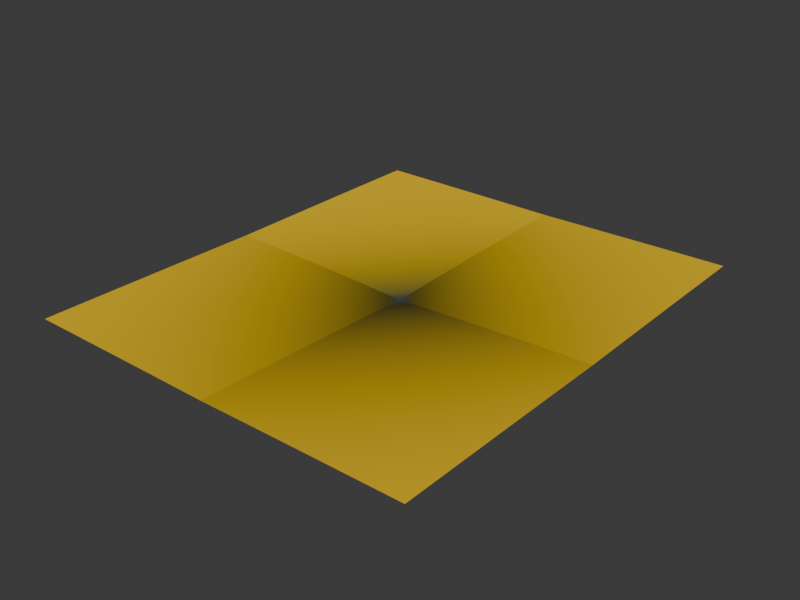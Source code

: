 # Source: EMS_Plane.blend  (saved by Blender 4.4.30; exported with 4.5.12 LTS)
import bpy
from mathutils import Matrix  # noqa: F401  (used for matrix-valued properties, if any)

bpy.ops.wm.read_factory_settings(use_empty=True)
scene = bpy.context.scene
scene.name = 'Scene'

# ---- images (referenced by path relative to the original .blend; pixels are not part of the script)
import os
ASSET_DIR = os.environ.get("B2B_ASSET_DIR", "")  # directory of the original .blend (textures are referenced by path, not embedded)
HERE = os.path.dirname(os.path.abspath(__file__))  # packed textures are extracted next to this script under _unpacked/

def load_image(name, relpath, width, height, colorspace="sRGB"):
    """Load a texture the original file referenced (path relative to the .blend, or extracted next to this script)."""
    p = next((c for c in (os.path.join(HERE, relpath), os.path.join(ASSET_DIR, relpath)) if relpath and os.path.exists(c)), "")
    if p:
        img = bpy.data.images.load(p, check_existing=True)
        img.name = name
    else:  # same state as the original file: an image datablock whose file is absent (Cycles renders it pink)
        img = bpy.data.images.new(name, width, height)
        img.source = "FILE"
        img.filepath = "//" + (relpath or name)
    img.colorspace_settings.name = colorspace
    return img
img_e_field_top_over_1_png_001 = load_image('e_field_top_over_1.png.001', 'e_field_top_over_1.png', 1024, 1024, 'sRGB')
img_e_field_top_over_1_png = load_image('e_field_top_over_1.png', 'e_field_top_over_1.png', 1024, 1024, 'sRGB')

# ---- materials (node trees are filled in below, after node groups)
mat_ems_plane = bpy.data.materials.new('EMS_plane')
mat_ems_plane.displacement_method = 'BOTH'
mat_ems_plane.use_transparent_shadow = False
mat_ems_plane.max_vertex_displacement = 0.2
mat_ems_plane.preview_render_type = 'FLAT'

# ---- material node trees
mat_ems_plane.use_nodes = True; mat_ems_plane.node_tree.nodes.clear()
_N = mat_ems_plane.node_tree.nodes; _L = mat_ems_plane.node_tree.links
n0 = _N.new('ShaderNodeTexImage'); n0.name = 'Image Texture'; n0.location = (-677, 596)
n0.image = img_e_field_top_over_1_png_001
n0.extension = 'CLIP'
n1 = _N.new('ShaderNodeTexImage'); n1.name = 'Image Texture.001'; n1.location = (-681, 1037)
n1.image = img_e_field_top_over_1_png
n2 = _N.new('ShaderNodeBsdfPrincipled'); n2.name = 'Principled BSDF'; n2.location = (1146, 872)
n2.inputs[1].default_value = 0.3
n2.inputs[28].default_value = 0.3
n3 = _N.new('ShaderNodeOutputMaterial'); n3.name = 'Material Output'; n3.location = (1716, 256)
n4 = _N.new('ShaderNodeDisplacement'); n4.name = 'Displacement'; n4.location = (570, 184)
n4.inputs[1].default_value = 0.0
n4.inputs[2].default_value = 0.1
n5 = _N.new('ShaderNodeFloatCurve'); n5.name = 'Float Curve'; n5.location = (566, 615)
_c = n5.mapping.curves[0]
while len(_c.points) > 2: _c.points.remove(_c.points[-1])
_c.points[0].location = (0.0, 0.0); _c.points[0].handle_type = 'AUTO'
_c.points[1].location = (0.02545, 1.0); _c.points[1].handle_type = 'AUTO'
n5.mapping.update()
n6 = _N.new('ShaderNodeMath'); n6.name = 'Math.001'; n6.location = (-142, 830)
n6.operation = 'SUBTRACT'
n7 = _N.new('ShaderNodeMath'); n7.name = 'Math.002'; n7.location = (207, 350)
n7.operation = 'ABSOLUTE'
n8 = _N.new('ShaderNodeValToRGB'); n8.name = 'Color Ramp.002'; n8.location = (657, 1140)
while len(n8.color_ramp.elements) > 1: n8.color_ramp.elements.remove(n8.color_ramp.elements[-1])
n8.color_ramp.elements[0].position = 0.05; n8.color_ramp.elements[0].color = (0.0, 1.0, 0.7305, 1.0)
_e = n8.color_ramp.elements.new(0.33); _e.color = (0.0, 0.005182, 1.0, 1.0)
_e = n8.color_ramp.elements.new(0.495); _e.color = (0.0, 0.001517, 0.2086, 0.5)
_e = n8.color_ramp.elements.new(0.5); _e.color = (0.0, 0.0, 0.0, 0.0)
_e = n8.color_ramp.elements.new(0.505); _e.color = (0.05109, 0.05252, 0.0004798, 0.5)
_e = n8.color_ramp.elements.new(0.67); _e.color = (1.0, 0.6256, 0.0, 1.0)
_e = n8.color_ramp.elements.new(0.95); _e.color = (1.0, 0.0, 0.003613, 1.0)
n9 = _N.new('ShaderNodeMixShader'); n9.name = 'Mix Shader'; n9.location = (1482, 475)
n9.inputs[0].default_value = 0.1
n10 = _N.new('ShaderNodeBsdfTransparent'); n10.name = 'Transparent BSDF'; n10.location = (1251, 343)
n11 = _N.new('ShaderNodeMath'); n11.name = 'Math.007'; n11.location = (214, 1062)
n11.operation = 'MULTIPLY_ADD'
_L.new(n9.outputs[0], n3.inputs[0])
_L.new(n4.outputs[0], n3.inputs[2])
_L.new(n7.outputs[0], n5.inputs[1])
_L.new(n5.outputs[0], n2.inputs[4])
_L.new(n8.outputs[0], n2.inputs[27])
_L.new(n8.outputs[0], n2.inputs[0])
_L.new(n6.outputs[0], n7.inputs[0])
_L.new(n7.outputs[0], n4.inputs[0])
_L.new(n6.outputs[0], n11.inputs[0])
_L.new(n11.outputs[0], n8.inputs[0])
_L.new(n10.outputs[0], n9.inputs[2])
_L.new(n2.outputs[0], n9.inputs[1])
_L.new(n1.outputs[0], n6.inputs[0])
_L.new(n0.outputs[0], n6.inputs[1])
n3.is_active_output = True

# ---- world
world_world = bpy.data.worlds.new('World'); scene.world = world_world
world_world.use_nodes = True; world_world.node_tree.nodes.clear()
_N = world_world.node_tree.nodes; _L = world_world.node_tree.links
n0 = _N.new('ShaderNodeOutputWorld'); n0.name = 'World Output'; n0.location = (300, 300)
n1 = _N.new('ShaderNodeBackground'); n1.name = 'Background'; n1.location = (10, 300)
n1.inputs[0].default_value = (0.05088, 0.05088, 0.05088, 1.0)
_L.new(n1.outputs[0], n0.inputs[0])
n0.is_active_output = True
world_world.color = (0.05088, 0.05088, 0.05088)
world_world.use_sun_shadow = False
world_world.sun_shadow_jitter_overblur = 0.0

# ---- meshes
me_plane = bpy.data.meshes.new('Plane')
me_plane.from_pydata([(-1.0, -1.0, 1.024e-08), (1.0, -1.0, 1.024e-08), (-1.0, 1.0, 1.024e-08), (1.0, 1.0, 1.024e-08), (-1.0, 1.192e-07, 1.024e-08), (-1.431e-06, -1.0, 1.024e-08), (1.0, 0.0, 1.024e-08), (-1.431e-06, 1.0, 1.024e-08), (-1.431e-06, 0.0, 1.024e-08), (-1.0, -0.1, 1.024e-08), (-1.0, -0.2, 1.024e-08), (-1.0, -0.3, 1.024e-08), (-1.0, -0.4, 1.024e-08), (-1.0, -0.5, 1.024e-08), (-1.0, -0.6, 1.024e-08), (-1.0, -0.7, 1.024e-08), (-1.0, -0.8, 1.024e-08), (-1.0, -0.9, 1.024e-08), (0.1, -1.0, 1.024e-08), (0.2, -1.0, 1.024e-08), (0.3, -1.0, 1.024e-08), (0.4, -1.0, 1.024e-08), (0.5, -1.0, 1.024e-08), (0.6, -1.0, 1.024e-08), (0.7, -1.0, 1.024e-08), (0.8, -1.0, 1.024e-08), (0.9, -1.0, 1.024e-08), (1.0, 0.1, 1.024e-08), (1.0, 0.2, 1.024e-08), (1.0, 0.3, 1.024e-08), (1.0, 0.4, 1.024e-08), (1.0, 0.5, 1.024e-08), (1.0, 0.6, 1.024e-08), (1.0, 0.7, 1.024e-08), (1.0, 0.8, 1.024e-08), (1.0, 0.9, 1.024e-08), (-0.1, 1.0, 1.024e-08), (-0.2, 1.0, 1.024e-08), (-0.3, 1.0, 1.024e-08), (-0.4, 1.0, 1.024e-08), (-0.5, 1.0, 1.024e-08), (-0.6, 1.0, 1.024e-08), (-0.7, 1.0, 1.024e-08), (-0.8, 1.0, 1.024e-08), (-0.9, 1.0, 1.024e-08), (-1.0, 0.9, 1.024e-08), (-1.0, 0.8, 1.024e-08), (-1.0, 0.7, 1.024e-08), (-1.0, 0.6, 1.024e-08), (-1.0, 0.5, 1.024e-08), (-1.0, 0.4, 1.024e-08), (-1.0, 0.3, 1.024e-08), (-1.0, 0.2, 1.024e-08), (-1.0, 0.1, 1.024e-08), (-0.9, -1.0, 1.024e-08), (-0.8, -1.0, 1.024e-08), (-0.7, -1.0, 1.024e-08), (-0.6, -1.0, 1.024e-08), (-0.5, -1.0, 1.024e-08), (-0.4, -1.0, 1.024e-08), (-0.3, -1.0, 1.024e-08), (-0.2, -1.0, 1.024e-08), (-0.1, -1.0, 1.024e-08), (1.0, -0.9, 1.024e-08), (1.0, -0.8, 1.024e-08), (1.0, -0.7, 1.024e-08), (1.0, -0.6, 1.024e-08), (1.0, -0.5, 1.024e-08), (1.0, -0.4, 1.024e-08), (1.0, -0.3, 1.024e-08), (1.0, -0.2, 1.024e-08), (1.0, -0.1, 1.024e-08), (0.9, 1.0, 1.024e-08), (0.8, 1.0, 1.024e-08), (0.7, 1.0, 1.024e-08), (0.6, 1.0, 1.024e-08), (0.5, 1.0, 1.024e-08), (0.4, 1.0, 1.024e-08), (0.3, 1.0, 1.024e-08), (0.2, 1.0, 1.024e-08), (0.1, 1.0, 1.024e-08), (-1.431e-06, 0.1, 1.024e-08), (-1.431e-06, 0.2, 1.024e-08), (-1.431e-06, 0.3, 1.024e-08), (-1.431e-06, 0.4, 1.024e-08), (-1.431e-06, 0.5, 1.024e-08), (-1.431e-06, 0.6, 1.024e-08), (-1.431e-06, 0.7, 1.024e-08), (-1.431e-06, 0.8, 1.024e-08), (-1.431e-06, 0.9, 1.024e-08), (-1.431e-06, -0.9, 1.024e-08), (-1.431e-06, -0.8, 1.024e-08), (-1.431e-06, -0.7, 1.024e-08), (-1.431e-06, -0.6, 1.024e-08), (-1.431e-06, -0.5, 1.024e-08), (-1.431e-06, -0.4, 1.024e-08), (-1.431e-06, -0.3, 1.024e-08), (-1.431e-06, -0.2, 1.024e-08), (-1.431e-06, -0.1, 1.024e-08), (-0.1, 0.0, 1.024e-08), (-0.2, 0.0, 1.024e-08), (-0.3, 0.0, 1.024e-08), (-0.4, 0.0, 1.024e-08), (-0.5, 0.0, 1.024e-08), (-0.6, 0.0, 1.024e-08), (-0.7, 0.0, 1.024e-08), (-0.8, 0.0, 1.024e-08), (-0.9, 1.192e-07, 1.024e-08), (0.9, 0.0, 1.024e-08), (0.8, 0.0, 1.024e-08), (0.7, 0.0, 1.024e-08), (0.6, 0.0, 1.024e-08), (0.5, 0.0, 1.024e-08), (0.4, 0.0, 1.024e-08), (0.3, 0.0, 1.024e-08), (0.2, 0.0, 1.024e-08), (0.1, 0.0, 1.024e-08), (0.1, -0.9, 1.024e-08), (0.1, -0.8, 1.024e-08), (0.1, -0.7, 1.024e-08), (0.1, -0.6, 1.024e-08), (0.1, -0.5, 1.024e-08), (0.1, -0.4, 1.024e-08), (0.1, -0.3, 1.024e-08), (0.1, -0.2, 1.024e-08), (0.1, -0.1, 1.024e-08), (0.2, -0.9, 1.024e-08), (0.2, -0.8, 1.024e-08), (0.2, -0.7, 1.024e-08), (0.2, -0.6, 1.024e-08), (0.2, -0.5, 1.024e-08), (0.2, -0.4, 1.024e-08), (0.2, -0.3, 1.024e-08), (0.2, -0.2, 1.024e-08), (0.2, -0.1, 1.024e-08), (0.3, -0.9, 1.024e-08), (0.3, -0.8, 1.024e-08), (0.3, -0.7, 1.024e-08), (0.3, -0.6, 1.024e-08), (0.3, -0.5, 1.024e-08), (0.3, -0.4, 1.024e-08), (0.3, -0.3, 1.024e-08), (0.3, -0.2, 1.024e-08), (0.3, -0.1, 1.024e-08), (0.4, -0.9, 1.024e-08), (0.4, -0.8, 1.024e-08), (0.4, -0.7, 1.024e-08), (0.4, -0.6, 1.024e-08), (0.4, -0.5, 1.024e-08), (0.4, -0.4, 1.024e-08), (0.4, -0.3, 1.024e-08), (0.4, -0.2, 1.024e-08), (0.4, -0.1, 1.024e-08), (0.5, -0.9, 1.024e-08), (0.5, -0.8, 1.024e-08), (0.5, -0.7, 1.024e-08), (0.5, -0.6, 1.024e-08), (0.5, -0.5, 1.024e-08), (0.5, -0.4, 1.024e-08), (0.5, -0.3, 1.024e-08), (0.5, -0.2, 1.024e-08), (0.5, -0.1, 1.024e-08), (0.6, -0.9, 1.024e-08), (0.6, -0.8, 1.024e-08), (0.6, -0.7, 1.024e-08), (0.6, -0.6, 1.024e-08), (0.6, -0.5, 1.024e-08), (0.6, -0.4, 1.024e-08), (0.6, -0.3, 1.024e-08), (0.6, -0.2, 1.024e-08), (0.6, -0.1, 1.024e-08), (0.7, -0.9, 1.024e-08), (0.7, -0.8, 1.024e-08), (0.7, -0.7, 1.024e-08), (0.7, -0.6, 1.024e-08), (0.7, -0.5, 1.024e-08), (0.7, -0.4, 1.024e-08), (0.7, -0.3, 1.024e-08), (0.7, -0.2, 1.024e-08), (0.7, -0.1, 1.024e-08), (0.8, -0.9, 1.024e-08), (0.8, -0.8, 1.024e-08), (0.8, -0.7, 1.024e-08), (0.8, -0.6, 1.024e-08), (0.8, -0.5, 1.024e-08), (0.8, -0.4, 1.024e-08), (0.8, -0.3, 1.024e-08), (0.8, -0.2, 1.024e-08), (0.8, -0.1, 1.024e-08), (0.9, -0.9, 1.024e-08), (0.9, -0.8, 1.024e-08), (0.9, -0.7, 1.024e-08), (0.9, -0.6, 1.024e-08), (0.9, -0.5, 1.024e-08), (0.9, -0.4, 1.024e-08), (0.9, -0.3, 1.024e-08), (0.9, -0.2, 1.024e-08), (0.9, -0.1, 1.024e-08), (-0.9, -0.9, 1.024e-08), (-0.9, -0.8, 1.024e-08), (-0.9, -0.7, 1.024e-08), (-0.9, -0.6, 1.024e-08), (-0.9, -0.5, 1.024e-08), (-0.9, -0.4, 1.024e-08), (-0.9, -0.3, 1.024e-08), (-0.9, -0.2, 1.024e-08), (-0.9, -0.1, 1.024e-08), (-0.8, -0.9, 1.024e-08), (-0.8, -0.8, 1.024e-08), (-0.8, -0.7, 1.024e-08), (-0.8, -0.6, 1.024e-08), (-0.8, -0.5, 1.024e-08), (-0.8, -0.4, 1.024e-08), (-0.8, -0.3, 1.024e-08), (-0.8, -0.2, 1.024e-08), (-0.8, -0.1, 1.024e-08), (-0.7, -0.9, 1.024e-08), (-0.7, -0.8, 1.024e-08), (-0.7, -0.7, 1.024e-08), (-0.7, -0.6, 1.024e-08), (-0.7, -0.5, 1.024e-08), (-0.7, -0.4, 1.024e-08), (-0.7, -0.3, 1.024e-08), (-0.7, -0.2, 1.024e-08), (-0.7, -0.1, 1.024e-08), (-0.6, -0.9, 1.024e-08), (-0.6, -0.8, 1.024e-08), (-0.6, -0.7, 1.024e-08), (-0.6, -0.6, 1.024e-08), (-0.6, -0.5, 1.024e-08), (-0.6, -0.4, 1.024e-08), (-0.6, -0.3, 1.024e-08), (-0.6, -0.2, 1.024e-08), (-0.6, -0.1, 1.024e-08), (-0.5, -0.9, 1.024e-08), (-0.5, -0.8, 1.024e-08), (-0.5, -0.7, 1.024e-08), (-0.5, -0.6, 1.024e-08), (-0.5, -0.5, 1.024e-08), (-0.5, -0.4, 1.024e-08), (-0.5, -0.3, 1.024e-08), (-0.5, -0.2, 1.024e-08), (-0.5, -0.1, 1.024e-08), (-0.4, -0.9, 1.024e-08), (-0.4, -0.8, 1.024e-08), (-0.4, -0.7, 1.024e-08), (-0.4, -0.6, 1.024e-08), (-0.4, -0.5, 1.024e-08), (-0.4, -0.4, 1.024e-08), (-0.4, -0.3, 1.024e-08), (-0.4, -0.2, 1.024e-08), (-0.4, -0.1, 1.024e-08), (-0.3, -0.9, 1.024e-08), (-0.3, -0.8, 1.024e-08), (-0.3, -0.7, 1.024e-08), (-0.3, -0.6, 1.024e-08), (-0.3, -0.5, 1.024e-08), (-0.3, -0.4, 1.024e-08), (-0.3, -0.3, 1.024e-08), (-0.3, -0.2, 1.024e-08), (-0.3, -0.1, 1.024e-08), (-0.2, -0.9, 1.024e-08), (-0.2, -0.8, 1.024e-08), (-0.2, -0.7, 1.024e-08), (-0.2, -0.6, 1.024e-08), (-0.2, -0.5, 1.024e-08), (-0.2, -0.4, 1.024e-08), (-0.2, -0.3, 1.024e-08), (-0.2, -0.2, 1.024e-08), (-0.2, -0.1, 1.024e-08), (-0.1, -0.9, 1.024e-08), (-0.1, -0.8, 1.024e-08), (-0.1, -0.7, 1.024e-08), (-0.1, -0.6, 1.024e-08), (-0.1, -0.5, 1.024e-08), (-0.1, -0.4, 1.024e-08), (-0.1, -0.3, 1.024e-08), (-0.1, -0.2, 1.024e-08), (-0.1, -0.1, 1.024e-08), (-0.9, 0.1, 1.024e-08), (-0.9, 0.2, 1.024e-08), (-0.9, 0.3, 1.024e-08), (-0.9, 0.4, 1.024e-08), (-0.9, 0.5, 1.024e-08), (-0.9, 0.6, 1.024e-08), (-0.9, 0.7, 1.024e-08), (-0.9, 0.8, 1.024e-08), (-0.9, 0.9, 1.024e-08), (-0.8, 0.1, 1.024e-08), (-0.8, 0.2, 1.024e-08), (-0.8, 0.3, 1.024e-08), (-0.8, 0.4, 1.024e-08), (-0.8, 0.5, 1.024e-08), (-0.8, 0.6, 1.024e-08), (-0.8, 0.7, 1.024e-08), (-0.8, 0.8, 1.024e-08), (-0.8, 0.9, 1.024e-08), (-0.7, 0.1, 1.024e-08), (-0.7, 0.2, 1.024e-08), (-0.7, 0.3, 1.024e-08), (-0.7, 0.4, 1.024e-08), (-0.7, 0.5, 1.024e-08), (-0.7, 0.6, 1.024e-08), (-0.7, 0.7, 1.024e-08), (-0.7, 0.8, 1.024e-08), (-0.7, 0.9, 1.024e-08), (-0.6, 0.1, 1.024e-08), (-0.6, 0.2, 1.024e-08), (-0.6, 0.3, 1.024e-08), (-0.6, 0.4, 1.024e-08), (-0.6, 0.5, 1.024e-08), (-0.6, 0.6, 1.024e-08), (-0.6, 0.7, 1.024e-08), (-0.6, 0.8, 1.024e-08), (-0.6, 0.9, 1.024e-08), (-0.5, 0.1, 1.024e-08), (-0.5, 0.2, 1.024e-08), (-0.5, 0.3, 1.024e-08), (-0.5, 0.4, 1.024e-08), (-0.5, 0.5, 1.024e-08), (-0.5, 0.6, 1.024e-08), (-0.5, 0.7, 1.024e-08), (-0.5, 0.8, 1.024e-08), (-0.5, 0.9, 1.024e-08), (-0.4, 0.1, 1.024e-08), (-0.4, 0.2, 1.024e-08), (-0.4, 0.3, 1.024e-08), (-0.4, 0.4, 1.024e-08), (-0.4, 0.5, 1.024e-08), (-0.4, 0.6, 1.024e-08), (-0.4, 0.7, 1.024e-08), (-0.4, 0.8, 1.024e-08), (-0.4, 0.9, 1.024e-08), (-0.3, 0.1, 1.024e-08), (-0.3, 0.2, 1.024e-08), (-0.3, 0.3, 1.024e-08), (-0.3, 0.4, 1.024e-08), (-0.3, 0.5, 1.024e-08), (-0.3, 0.6, 1.024e-08), (-0.3, 0.7, 1.024e-08), (-0.3, 0.8, 1.024e-08), (-0.3, 0.9, 1.024e-08), (-0.2, 0.1, 1.024e-08), (-0.2, 0.2, 1.024e-08), (-0.2, 0.3, 1.024e-08), (-0.2, 0.4, 1.024e-08), (-0.2, 0.5, 1.024e-08), (-0.2, 0.6, 1.024e-08), (-0.2, 0.7, 1.024e-08), (-0.2, 0.8, 1.024e-08), (-0.2, 0.9, 1.024e-08), (-0.1, 0.1, 1.024e-08), (-0.1, 0.2, 1.024e-08), (-0.1, 0.3, 1.024e-08), (-0.1, 0.4, 1.024e-08), (-0.1, 0.5, 1.024e-08), (-0.1, 0.6, 1.024e-08), (-0.1, 0.7, 1.024e-08), (-0.1, 0.8, 1.024e-08), (-0.1, 0.9, 1.024e-08), (0.1, 0.1, 1.024e-08), (0.1, 0.2, 1.024e-08), (0.1, 0.3, 1.024e-08), (0.1, 0.4, 1.024e-08), (0.1, 0.5, 1.024e-08), (0.1, 0.6, 1.024e-08), (0.1, 0.7, 1.024e-08), (0.1, 0.8, 1.024e-08), (0.1, 0.9, 1.024e-08), (0.2, 0.1, 1.024e-08), (0.2, 0.2, 1.024e-08), (0.2, 0.3, 1.024e-08), (0.2, 0.4, 1.024e-08), (0.2, 0.5, 1.024e-08), (0.2, 0.6, 1.024e-08), (0.2, 0.7, 1.024e-08), (0.2, 0.8, 1.024e-08), (0.2, 0.9, 1.024e-08), (0.3, 0.1, 1.024e-08), (0.3, 0.2, 1.024e-08), (0.3, 0.3, 1.024e-08), (0.3, 0.4, 1.024e-08), (0.3, 0.5, 1.024e-08), (0.3, 0.6, 1.024e-08), (0.3, 0.7, 1.024e-08), (0.3, 0.8, 1.024e-08), (0.3, 0.9, 1.024e-08), (0.4, 0.1, 1.024e-08), (0.4, 0.2, 1.024e-08), (0.4, 0.3, 1.024e-08), (0.4, 0.4, 1.024e-08), (0.4, 0.5, 1.024e-08), (0.4, 0.6, 1.024e-08), (0.4, 0.7, 1.024e-08), (0.4, 0.8, 1.024e-08), (0.4, 0.9, 1.024e-08), (0.5, 0.1, 1.024e-08), (0.5, 0.2, 1.024e-08), (0.5, 0.3, 1.024e-08), (0.5, 0.4, 1.024e-08), (0.5, 0.5, 1.024e-08), (0.5, 0.6, 1.024e-08), (0.5, 0.7, 1.024e-08), (0.5, 0.8, 1.024e-08), (0.5, 0.9, 1.024e-08), (0.6, 0.1, 1.024e-08), (0.6, 0.2, 1.024e-08), (0.6, 0.3, 1.024e-08), (0.6, 0.4, 1.024e-08), (0.6, 0.5, 1.024e-08), (0.6, 0.6, 1.024e-08), (0.6, 0.7, 1.024e-08), (0.6, 0.8, 1.024e-08), (0.6, 0.9, 1.024e-08), (0.7, 0.1, 1.024e-08), (0.7, 0.2, 1.024e-08), (0.7, 0.3, 1.024e-08), (0.7, 0.4, 1.024e-08), (0.7, 0.5, 1.024e-08), (0.7, 0.6, 1.024e-08), (0.7, 0.7, 1.024e-08), (0.7, 0.8, 1.024e-08), (0.7, 0.9, 1.024e-08), (0.8, 0.1, 1.024e-08), (0.8, 0.2, 1.024e-08), (0.8, 0.3, 1.024e-08), (0.8, 0.4, 1.024e-08), (0.8, 0.5, 1.024e-08), (0.8, 0.6, 1.024e-08), (0.8, 0.7, 1.024e-08), (0.8, 0.8, 1.024e-08), (0.8, 0.9, 1.024e-08), (0.9, 0.1, 1.024e-08), (0.9, 0.2, 1.024e-08), (0.9, 0.3, 1.024e-08), (0.9, 0.4, 1.024e-08), (0.9, 0.5, 1.024e-08), (0.9, 0.6, 1.024e-08), (0.9, 0.7, 1.024e-08), (0.9, 0.8, 1.024e-08), (0.9, 0.9, 1.024e-08)], [], [(440, 35, 3, 72), (359, 89, 7, 36), (278, 98, 8, 99), (197, 71, 6, 108), (98, 125, 116, 8), (125, 134, 115, 116), (134, 143, 114, 115), (143, 152, 113, 114), (152, 161, 112, 113), (161, 170, 111, 112), (170, 179, 110, 111), (179, 188, 109, 110), (188, 197, 108, 109), (5, 18, 117, 90), (90, 117, 118, 91), (91, 118, 119, 92), (92, 119, 120, 93), (93, 120, 121, 94), (94, 121, 122, 95), (95, 122, 123, 96), (96, 123, 124, 97), (97, 124, 125, 98), (18, 19, 126, 117), (117, 126, 127, 118), (118, 127, 128, 119), (119, 128, 129, 120), (120, 129, 130, 121), (121, 130, 131, 122), (122, 131, 132, 123), (123, 132, 133, 124), (124, 133, 134, 125), (19, 20, 135, 126), (126, 135, 136, 127), (127, 136, 137, 128), (128, 137, 138, 129), (129, 138, 139, 130), (130, 139, 140, 131), (131, 140, 141, 132), (132, 141, 142, 133), (133, 142, 143, 134), (20, 21, 144, 135), (135, 144, 145, 136), (136, 145, 146, 137), (137, 146, 147, 138), (138, 147, 148, 139), (139, 148, 149, 140), (140, 149, 150, 141), (141, 150, 151, 142), (142, 151, 152, 143), (21, 22, 153, 144), (144, 153, 154, 145), (145, 154, 155, 146), (146, 155, 156, 147), (147, 156, 157, 148), (148, 157, 158, 149), (149, 158, 159, 150), (150, 159, 160, 151), (151, 160, 161, 152), (22, 23, 162, 153), (153, 162, 163, 154), (154, 163, 164, 155), (155, 164, 165, 156), (156, 165, 166, 157), (157, 166, 167, 158), (158, 167, 168, 159), (159, 168, 169, 160), (160, 169, 170, 161), (23, 24, 171, 162), (162, 171, 172, 163), (163, 172, 173, 164), (164, 173, 174, 165), (165, 174, 175, 166), (166, 175, 176, 167), (167, 176, 177, 168), (168, 177, 178, 169), (169, 178, 179, 170), (24, 25, 180, 171), (171, 180, 181, 172), (172, 181, 182, 173), (173, 182, 183, 174), (174, 183, 184, 175), (175, 184, 185, 176), (176, 185, 186, 177), (177, 186, 187, 178), (178, 187, 188, 179), (25, 26, 189, 180), (180, 189, 190, 181), (181, 190, 191, 182), (182, 191, 192, 183), (183, 192, 193, 184), (184, 193, 194, 185), (185, 194, 195, 186), (186, 195, 196, 187), (187, 196, 197, 188), (26, 1, 63, 189), (189, 63, 64, 190), (190, 64, 65, 191), (191, 65, 66, 192), (192, 66, 67, 193), (193, 67, 68, 194), (194, 68, 69, 195), (195, 69, 70, 196), (196, 70, 71, 197), (9, 206, 107, 4), (206, 215, 106, 107), (215, 224, 105, 106), (224, 233, 104, 105), (233, 242, 103, 104), (242, 251, 102, 103), (251, 260, 101, 102), (260, 269, 100, 101), (269, 278, 99, 100), (0, 54, 198, 17), (17, 198, 199, 16), (16, 199, 200, 15), (15, 200, 201, 14), (14, 201, 202, 13), (13, 202, 203, 12), (12, 203, 204, 11), (11, 204, 205, 10), (10, 205, 206, 9), (54, 55, 207, 198), (198, 207, 208, 199), (199, 208, 209, 200), (200, 209, 210, 201), (201, 210, 211, 202), (202, 211, 212, 203), (203, 212, 213, 204), (204, 213, 214, 205), (205, 214, 215, 206), (55, 56, 216, 207), (207, 216, 217, 208), (208, 217, 218, 209), (209, 218, 219, 210), (210, 219, 220, 211), (211, 220, 221, 212), (212, 221, 222, 213), (213, 222, 223, 214), (214, 223, 224, 215), (56, 57, 225, 216), (216, 225, 226, 217), (217, 226, 227, 218), (218, 227, 228, 219), (219, 228, 229, 220), (220, 229, 230, 221), (221, 230, 231, 222), (222, 231, 232, 223), (223, 232, 233, 224), (57, 58, 234, 225), (225, 234, 235, 226), (226, 235, 236, 227), (227, 236, 237, 228), (228, 237, 238, 229), (229, 238, 239, 230), (230, 239, 240, 231), (231, 240, 241, 232), (232, 241, 242, 233), (58, 59, 243, 234), (234, 243, 244, 235), (235, 244, 245, 236), (236, 245, 246, 237), (237, 246, 247, 238), (238, 247, 248, 239), (239, 248, 249, 240), (240, 249, 250, 241), (241, 250, 251, 242), (59, 60, 252, 243), (243, 252, 253, 244), (244, 253, 254, 245), (245, 254, 255, 246), (246, 255, 256, 247), (247, 256, 257, 248), (248, 257, 258, 249), (249, 258, 259, 250), (250, 259, 260, 251), (60, 61, 261, 252), (252, 261, 262, 253), (253, 262, 263, 254), (254, 263, 264, 255), (255, 264, 265, 256), (256, 265, 266, 257), (257, 266, 267, 258), (258, 267, 268, 259), (259, 268, 269, 260), (61, 62, 270, 261), (261, 270, 271, 262), (262, 271, 272, 263), (263, 272, 273, 264), (264, 273, 274, 265), (265, 274, 275, 266), (266, 275, 276, 267), (267, 276, 277, 268), (268, 277, 278, 269), (62, 5, 90, 270), (270, 90, 91, 271), (271, 91, 92, 272), (272, 92, 93, 273), (273, 93, 94, 274), (274, 94, 95, 275), (275, 95, 96, 276), (276, 96, 97, 277), (277, 97, 98, 278), (45, 287, 44, 2), (287, 296, 43, 44), (296, 305, 42, 43), (305, 314, 41, 42), (314, 323, 40, 41), (323, 332, 39, 40), (332, 341, 38, 39), (341, 350, 37, 38), (350, 359, 36, 37), (4, 107, 279, 53), (53, 279, 280, 52), (52, 280, 281, 51), (51, 281, 282, 50), (50, 282, 283, 49), (49, 283, 284, 48), (48, 284, 285, 47), (47, 285, 286, 46), (46, 286, 287, 45), (107, 106, 288, 279), (279, 288, 289, 280), (280, 289, 290, 281), (281, 290, 291, 282), (282, 291, 292, 283), (283, 292, 293, 284), (284, 293, 294, 285), (285, 294, 295, 286), (286, 295, 296, 287), (106, 105, 297, 288), (288, 297, 298, 289), (289, 298, 299, 290), (290, 299, 300, 291), (291, 300, 301, 292), (292, 301, 302, 293), (293, 302, 303, 294), (294, 303, 304, 295), (295, 304, 305, 296), (105, 104, 306, 297), (297, 306, 307, 298), (298, 307, 308, 299), (299, 308, 309, 300), (300, 309, 310, 301), (301, 310, 311, 302), (302, 311, 312, 303), (303, 312, 313, 304), (304, 313, 314, 305), (104, 103, 315, 306), (306, 315, 316, 307), (307, 316, 317, 308), (308, 317, 318, 309), (309, 318, 319, 310), (310, 319, 320, 311), (311, 320, 321, 312), (312, 321, 322, 313), (313, 322, 323, 314), (103, 102, 324, 315), (315, 324, 325, 316), (316, 325, 326, 317), (317, 326, 327, 318), (318, 327, 328, 319), (319, 328, 329, 320), (320, 329, 330, 321), (321, 330, 331, 322), (322, 331, 332, 323), (102, 101, 333, 324), (324, 333, 334, 325), (325, 334, 335, 326), (326, 335, 336, 327), (327, 336, 337, 328), (328, 337, 338, 329), (329, 338, 339, 330), (330, 339, 340, 331), (331, 340, 341, 332), (101, 100, 342, 333), (333, 342, 343, 334), (334, 343, 344, 335), (335, 344, 345, 336), (336, 345, 346, 337), (337, 346, 347, 338), (338, 347, 348, 339), (339, 348, 349, 340), (340, 349, 350, 341), (100, 99, 351, 342), (342, 351, 352, 343), (343, 352, 353, 344), (344, 353, 354, 345), (345, 354, 355, 346), (346, 355, 356, 347), (347, 356, 357, 348), (348, 357, 358, 349), (349, 358, 359, 350), (99, 8, 81, 351), (351, 81, 82, 352), (352, 82, 83, 353), (353, 83, 84, 354), (354, 84, 85, 355), (355, 85, 86, 356), (356, 86, 87, 357), (357, 87, 88, 358), (358, 88, 89, 359), (89, 368, 80, 7), (368, 377, 79, 80), (377, 386, 78, 79), (386, 395, 77, 78), (395, 404, 76, 77), (404, 413, 75, 76), (413, 422, 74, 75), (422, 431, 73, 74), (431, 440, 72, 73), (8, 116, 360, 81), (81, 360, 361, 82), (82, 361, 362, 83), (83, 362, 363, 84), (84, 363, 364, 85), (85, 364, 365, 86), (86, 365, 366, 87), (87, 366, 367, 88), (88, 367, 368, 89), (116, 115, 369, 360), (360, 369, 370, 361), (361, 370, 371, 362), (362, 371, 372, 363), (363, 372, 373, 364), (364, 373, 374, 365), (365, 374, 375, 366), (366, 375, 376, 367), (367, 376, 377, 368), (115, 114, 378, 369), (369, 378, 379, 370), (370, 379, 380, 371), (371, 380, 381, 372), (372, 381, 382, 373), (373, 382, 383, 374), (374, 383, 384, 375), (375, 384, 385, 376), (376, 385, 386, 377), (114, 113, 387, 378), (378, 387, 388, 379), (379, 388, 389, 380), (380, 389, 390, 381), (381, 390, 391, 382), (382, 391, 392, 383), (383, 392, 393, 384), (384, 393, 394, 385), (385, 394, 395, 386), (113, 112, 396, 387), (387, 396, 397, 388), (388, 397, 398, 389), (389, 398, 399, 390), (390, 399, 400, 391), (391, 400, 401, 392), (392, 401, 402, 393), (393, 402, 403, 394), (394, 403, 404, 395), (112, 111, 405, 396), (396, 405, 406, 397), (397, 406, 407, 398), (398, 407, 408, 399), (399, 408, 409, 400), (400, 409, 410, 401), (401, 410, 411, 402), (402, 411, 412, 403), (403, 412, 413, 404), (111, 110, 414, 405), (405, 414, 415, 406), (406, 415, 416, 407), (407, 416, 417, 408), (408, 417, 418, 409), (409, 418, 419, 410), (410, 419, 420, 411), (411, 420, 421, 412), (412, 421, 422, 413), (110, 109, 423, 414), (414, 423, 424, 415), (415, 424, 425, 416), (416, 425, 426, 417), (417, 426, 427, 418), (418, 427, 428, 419), (419, 428, 429, 420), (420, 429, 430, 421), (421, 430, 431, 422), (109, 108, 432, 423), (423, 432, 433, 424), (424, 433, 434, 425), (425, 434, 435, 426), (426, 435, 436, 427), (427, 436, 437, 428), (428, 437, 438, 429), (429, 438, 439, 430), (430, 439, 440, 431), (108, 6, 27, 432), (432, 27, 28, 433), (433, 28, 29, 434), (434, 29, 30, 435), (435, 30, 31, 436), (436, 31, 32, 437), (437, 32, 33, 438), (438, 33, 34, 439), (439, 34, 35, 440)])
_uv = me_plane.uv_layers.new(name='UVMap')
_uv.uv.foreach_set('vector', [0.95, 0.95, 1.0, 0.95, 1.0, 1.0, 0.95, 1.0, 0.45, 0.95, 0.5, 0.95, 0.5, 1.0, 0.45, 1.0, 0.45, 0.45, 0.5, 0.45, 0.5, 0.5, 0.45, 0.5, 0.95, 0.45, 1.0, 0.45, 1.0, 0.5, 0.95, 0.5, 0.5, 0.45, 0.55, 0.45, 0.55, 0.5, 0.5, 0.5, 0.55, 0.45, 0.6, 0.45, 0.6, 0.5, 0.55, 0.5, 0.6, 0.45, 0.65, 0.45, 0.65, 0.5, 0.6, 0.5, 0.65, 0.45, 0.7, 0.45, 0.7, 0.5, 0.65, 0.5, 0.7, 0.45, 0.75, 0.45, 0.75, 0.5, 0.7, 0.5, 0.75, 0.45, 0.8, 0.45, 0.8, 0.5, 0.75, 0.5, 0.8, 0.45, 0.85, 0.45, 0.85, 0.5, 0.8, 0.5, 0.85, 0.45, 0.9, 0.45, 0.9, 0.5, 0.85, 0.5, 0.9, 0.45, 0.95, 0.45, 0.95, 0.5, 0.9, 0.5, 0.5, 2.384e-07, 0.55, 2.384e-07, 0.55, 0.05, 0.5, 0.05, 0.5, 0.05, 0.55, 0.05, 0.55, 0.1, 0.5, 0.1, 0.5, 0.1, 0.55, 0.1, 0.55, 0.15, 0.5, 0.15, 0.5, 0.15, 0.55, 0.15, 0.55, 0.2, 0.5, 0.2, 0.5, 0.2, 0.55, 0.2, 0.55, 0.25, 0.5, 0.25, 0.5, 0.25, 0.55, 0.25, 0.55, 0.3, 0.5, 0.3, 0.5, 0.3, 0.55, 0.3, 0.55, 0.35, 0.5, 0.35, 0.5, 0.35, 0.55, 0.35, 0.55, 0.4, 0.5, 0.4, 0.5, 0.4, 0.55, 0.4, 0.55, 0.45, 0.5, 0.45, 0.55, 2.384e-07, 0.6, 2.384e-07, 0.6, 0.05, 0.55, 0.05, 0.55, 0.05, 0.6, 0.05, 0.6, 0.1, 0.55, 0.1, 0.55, 0.1, 0.6, 0.1, 0.6, 0.15, 0.55, 0.15, 0.55, 0.15, 0.6, 0.15, 0.6, 0.2, 0.55, 0.2, 0.55, 0.2, 0.6, 0.2, 0.6, 0.25, 0.55, 0.25, 0.55, 0.25, 0.6, 0.25, 0.6, 0.3, 0.55, 0.3, 0.55, 0.3, 0.6, 0.3, 0.6, 0.35, 0.55, 0.35, 0.55, 0.35, 0.6, 0.35, 0.6, 0.4, 0.55, 0.4, 0.55, 0.4, 0.6, 0.4, 0.6, 0.45, 0.55, 0.45, 0.6, 2.384e-07, 0.65, 2.384e-07, 0.65, 0.05, 0.6, 0.05, 0.6, 0.05, 0.65, 0.05, 0.65, 0.1, 0.6, 0.1, 0.6, 0.1, 0.65, 0.1, 0.65, 0.15, 0.6, 0.15, 0.6, 0.15, 0.65, 0.15, 0.65, 0.2, 0.6, 0.2, 0.6, 0.2, 0.65, 0.2, 0.65, 0.25, 0.6, 0.25, 0.6, 0.25, 0.65, 0.25, 0.65, 0.3, 0.6, 0.3, 0.6, 0.3, 0.65, 0.3, 0.65, 0.35, 0.6, 0.35, 0.6, 0.35, 0.65, 0.35, 0.65, 0.4, 0.6, 0.4, 0.6, 0.4, 0.65, 0.4, 0.65, 0.45, 0.6, 0.45, 0.65, 2.384e-07, 0.7, 2.384e-07, 0.7, 0.05, 0.65, 0.05, 0.65, 0.05, 0.7, 0.05, 0.7, 0.1, 0.65, 0.1, 0.65, 0.1, 0.7, 0.1, 0.7, 0.15, 0.65, 0.15, 0.65, 0.15, 0.7, 0.15, 0.7, 0.2, 0.65, 0.2, 0.65, 0.2, 0.7, 0.2, 0.7, 0.25, 0.65, 0.25, 0.65, 0.25, 0.7, 0.25, 0.7, 0.3, 0.65, 0.3, 0.65, 0.3, 0.7, 0.3, 0.7, 0.35, 0.65, 0.35, 0.65, 0.35, 0.7, 0.35, 0.7, 0.4, 0.65, 0.4, 0.65, 0.4, 0.7, 0.4, 0.7, 0.45, 0.65, 0.45, 0.7, 2.384e-07, 0.75, 2.384e-07, 0.75, 0.05, 0.7, 0.05, 0.7, 0.05, 0.75, 0.05, 0.75, 0.1, 0.7, 0.1, 0.7, 0.1, 0.75, 0.1, 0.75, 0.15, 0.7, 0.15, 0.7, 0.15, 0.75, 0.15, 0.75, 0.2, 0.7, 0.2, 0.7, 0.2, 0.75, 0.2, 0.75, 0.25, 0.7, 0.25, 0.7, 0.25, 0.75, 0.25, 0.75, 0.3, 0.7, 0.3, 0.7, 0.3, 0.75, 0.3, 0.75, 0.35, 0.7, 0.35, 0.7, 0.35, 0.75, 0.35, 0.75, 0.4, 0.7, 0.4, 0.7, 0.4, 0.75, 0.4, 0.75, 0.45, 0.7, 0.45, 0.75, 2.384e-07, 0.8, 2.384e-07, 0.8, 0.05, 0.75, 0.05, 0.75, 0.05, 0.8, 0.05, 0.8, 0.1, 0.75, 0.1, 0.75, 0.1, 0.8, 0.1, 0.8, 0.15, 0.75, 0.15, 0.75, 0.15, 0.8, 0.15, 0.8, 0.2, 0.75, 0.2, 0.75, 0.2, 0.8, 0.2, 0.8, 0.25, 0.75, 0.25, 0.75, 0.25, 0.8, 0.25, 0.8, 0.3, 0.75, 0.3, 0.75, 0.3, 0.8, 0.3, 0.8, 0.35, 0.75, 0.35, 0.75, 0.35, 0.8, 0.35, 0.8, 0.4, 0.75, 0.4, 0.75, 0.4, 0.8, 0.4, 0.8, 0.45, 0.75, 0.45, 0.8, 2.384e-07, 0.85, 2.384e-07, 0.85, 0.05, 0.8, 0.05, 0.8, 0.05, 0.85, 0.05, 0.85, 0.1, 0.8, 0.1, 0.8, 0.1, 0.85, 0.1, 0.85, 0.15, 0.8, 0.15, 0.8, 0.15, 0.85, 0.15, 0.85, 0.2, 0.8, 0.2, 0.8, 0.2, 0.85, 0.2, 0.85, 0.25, 0.8, 0.25, 0.8, 0.25, 0.85, 0.25, 0.85, 0.3, 0.8, 0.3, 0.8, 0.3, 0.85, 0.3, 0.85, 0.35, 0.8, 0.35, 0.8, 0.35, 0.85, 0.35, 0.85, 0.4, 0.8, 0.4, 0.8, 0.4, 0.85, 0.4, 0.85, 0.45, 0.8, 0.45, 0.85, 2.384e-07, 0.9, 2.384e-07, 0.9, 0.05, 0.85, 0.05, 0.85, 0.05, 0.9, 0.05, 0.9, 0.1, 0.85, 0.1, 0.85, 0.1, 0.9, 0.1, 0.9, 0.15, 0.85, 0.15, 0.85, 0.15, 0.9, 0.15, 0.9, 0.2, 0.85, 0.2, 0.85, 0.2, 0.9, 0.2, 0.9, 0.25, 0.85, 0.25, 0.85, 0.25, 0.9, 0.25, 0.9, 0.3, 0.85, 0.3, 0.85, 0.3, 0.9, 0.3, 0.9, 0.35, 0.85, 0.35, 0.85, 0.35, 0.9, 0.35, 0.9, 0.4, 0.85, 0.4, 0.85, 0.4, 0.9, 0.4, 0.9, 0.45, 0.85, 0.45, 0.9, 2.384e-07, 0.95, 2.384e-07, 0.95, 0.05, 0.9, 0.05, 0.9, 0.05, 0.95, 0.05, 0.95, 0.1, 0.9, 0.1, 0.9, 0.1, 0.95, 0.1, 0.95, 0.15, 0.9, 0.15, 0.9, 0.15, 0.95, 0.15, 0.95, 0.2, 0.9, 0.2, 0.9, 0.2, 0.95, 0.2, 0.95, 0.25, 0.9, 0.25, 0.9, 0.25, 0.95, 0.25, 0.95, 0.3, 0.9, 0.3, 0.9, 0.3, 0.95, 0.3, 0.95, 0.35, 0.9, 0.35, 0.9, 0.35, 0.95, 0.35, 0.95, 0.4, 0.9, 0.4, 0.9, 0.4, 0.95, 0.4, 0.95, 0.45, 0.9, 0.45, 0.95, 2.384e-07, 1.0, 2.384e-07, 1.0, 0.05, 0.95, 0.05, 0.95, 0.05, 1.0, 0.05, 1.0, 0.1, 0.95, 0.1, 0.95, 0.1, 1.0, 0.1, 1.0, 0.15, 0.95, 0.15, 0.95, 0.15, 1.0, 0.15, 1.0, 0.2, 0.95, 0.2, 0.95, 0.2, 1.0, 0.2, 1.0, 0.25, 0.95, 0.25, 0.95, 0.25, 1.0, 0.25, 1.0, 0.3, 0.95, 0.3, 0.95, 0.3, 1.0, 0.3, 1.0, 0.35, 0.95, 0.35, 0.95, 0.35, 1.0, 0.35, 1.0, 0.4, 0.95, 0.4, 0.95, 0.4, 1.0, 0.4, 1.0, 0.45, 0.95, 0.45, -5.96e-08, 0.45, 0.05, 0.45, 0.05, 0.5, -5.96e-08, 0.5, 0.05, 0.45, 0.1, 0.45, 0.1, 0.5, 0.05, 0.5, 0.1, 0.45, 0.15, 0.45, 0.15, 0.5, 0.1, 0.5, 0.15, 0.45, 0.2, 0.45, 0.2, 0.5, 0.15, 0.5, 0.2, 0.45, 0.25, 0.45, 0.25, 0.5, 0.2, 0.5, 0.25, 0.45, 0.3, 0.45, 0.3, 0.5, 0.25, 0.5, 0.3, 0.45, 0.35, 0.45, 0.35, 0.5, 0.3, 0.5, 0.35, 0.45, 0.4, 0.45, 0.4, 0.5, 0.35, 0.5, 0.4, 0.45, 0.45, 0.45, 0.45, 0.5, 0.4, 0.5, -5.96e-08, 2.384e-07, 0.05, 2.384e-07, 0.05, 0.05, -5.96e-08, 0.05, -5.96e-08, 0.05, 0.05, 0.05, 0.05, 0.1, -5.96e-08, 0.1, -5.96e-08, 0.1, 0.05, 0.1, 0.05, 0.15, -5.96e-08, 0.15, -5.96e-08, 0.15, 0.05, 0.15, 0.05, 0.2, -5.96e-08, 0.2, -5.96e-08, 0.2, 0.05, 0.2, 0.05, 0.25, -5.96e-08, 0.25, -5.96e-08, 0.25, 0.05, 0.25, 0.05, 0.3, -5.96e-08, 0.3, -5.96e-08, 0.3, 0.05, 0.3, 0.05, 0.35, -5.96e-08, 0.35, -5.96e-08, 0.35, 0.05, 0.35, 0.05, 0.4, -5.96e-08, 0.4, -5.96e-08, 0.4, 0.05, 0.4, 0.05, 0.45, -5.96e-08, 0.45, 0.05, 2.384e-07, 0.1, 2.384e-07, 0.1, 0.05, 0.05, 0.05, 0.05, 0.05, 0.1, 0.05, 0.1, 0.1, 0.05, 0.1, 0.05, 0.1, 0.1, 0.1, 0.1, 0.15, 0.05, 0.15, 0.05, 0.15, 0.1, 0.15, 0.1, 0.2, 0.05, 0.2, 0.05, 0.2, 0.1, 0.2, 0.1, 0.25, 0.05, 0.25, 0.05, 0.25, 0.1, 0.25, 0.1, 0.3, 0.05, 0.3, 0.05, 0.3, 0.1, 0.3, 0.1, 0.35, 0.05, 0.35, 0.05, 0.35, 0.1, 0.35, 0.1, 0.4, 0.05, 0.4, 0.05, 0.4, 0.1, 0.4, 0.1, 0.45, 0.05, 0.45, 0.1, 2.384e-07, 0.15, 2.384e-07, 0.15, 0.05, 0.1, 0.05, 0.1, 0.05, 0.15, 0.05, 0.15, 0.1, 0.1, 0.1, 0.1, 0.1, 0.15, 0.1, 0.15, 0.15, 0.1, 0.15, 0.1, 0.15, 0.15, 0.15, 0.15, 0.2, 0.1, 0.2, 0.1, 0.2, 0.15, 0.2, 0.15, 0.25, 0.1, 0.25, 0.1, 0.25, 0.15, 0.25, 0.15, 0.3, 0.1, 0.3, 0.1, 0.3, 0.15, 0.3, 0.15, 0.35, 0.1, 0.35, 0.1, 0.35, 0.15, 0.35, 0.15, 0.4, 0.1, 0.4, 0.1, 0.4, 0.15, 0.4, 0.15, 0.45, 0.1, 0.45, 0.15, 2.384e-07, 0.2, 2.384e-07, 0.2, 0.05, 0.15, 0.05, 0.15, 0.05, 0.2, 0.05, 0.2, 0.1, 0.15, 0.1, 0.15, 0.1, 0.2, 0.1, 0.2, 0.15, 0.15, 0.15, 0.15, 0.15, 0.2, 0.15, 0.2, 0.2, 0.15, 0.2, 0.15, 0.2, 0.2, 0.2, 0.2, 0.25, 0.15, 0.25, 0.15, 0.25, 0.2, 0.25, 0.2, 0.3, 0.15, 0.3, 0.15, 0.3, 0.2, 0.3, 0.2, 0.35, 0.15, 0.35, 0.15, 0.35, 0.2, 0.35, 0.2, 0.4, 0.15, 0.4, 0.15, 0.4, 0.2, 0.4, 0.2, 0.45, 0.15, 0.45, 0.2, 2.384e-07, 0.25, 2.384e-07, 0.25, 0.05, 0.2, 0.05, 0.2, 0.05, 0.25, 0.05, 0.25, 0.1, 0.2, 0.1, 0.2, 0.1, 0.25, 0.1, 0.25, 0.15, 0.2, 0.15, 0.2, 0.15, 0.25, 0.15, 0.25, 0.2, 0.2, 0.2, 0.2, 0.2, 0.25, 0.2, 0.25, 0.25, 0.2, 0.25, 0.2, 0.25, 0.25, 0.25, 0.25, 0.3, 0.2, 0.3, 0.2, 0.3, 0.25, 0.3, 0.25, 0.35, 0.2, 0.35, 0.2, 0.35, 0.25, 0.35, 0.25, 0.4, 0.2, 0.4, 0.2, 0.4, 0.25, 0.4, 0.25, 0.45, 0.2, 0.45, 0.25, 2.384e-07, 0.3, 2.384e-07, 0.3, 0.05, 0.25, 0.05, 0.25, 0.05, 0.3, 0.05, 0.3, 0.1, 0.25, 0.1, 0.25, 0.1, 0.3, 0.1, 0.3, 0.15, 0.25, 0.15, 0.25, 0.15, 0.3, 0.15, 0.3, 0.2, 0.25, 0.2, 0.25, 0.2, 0.3, 0.2, 0.3, 0.25, 0.25, 0.25, 0.25, 0.25, 0.3, 0.25, 0.3, 0.3, 0.25, 0.3, 0.25, 0.3, 0.3, 0.3, 0.3, 0.35, 0.25, 0.35, 0.25, 0.35, 0.3, 0.35, 0.3, 0.4, 0.25, 0.4, 0.25, 0.4, 0.3, 0.4, 0.3, 0.45, 0.25, 0.45, 0.3, 2.384e-07, 0.35, 2.384e-07, 0.35, 0.05, 0.3, 0.05, 0.3, 0.05, 0.35, 0.05, 0.35, 0.1, 0.3, 0.1, 0.3, 0.1, 0.35, 0.1, 0.35, 0.15, 0.3, 0.15, 0.3, 0.15, 0.35, 0.15, 0.35, 0.2, 0.3, 0.2, 0.3, 0.2, 0.35, 0.2, 0.35, 0.25, 0.3, 0.25, 0.3, 0.25, 0.35, 0.25, 0.35, 0.3, 0.3, 0.3, 0.3, 0.3, 0.35, 0.3, 0.35, 0.35, 0.3, 0.35, 0.3, 0.35, 0.35, 0.35, 0.35, 0.4, 0.3, 0.4, 0.3, 0.4, 0.35, 0.4, 0.35, 0.45, 0.3, 0.45, 0.35, 2.384e-07, 0.4, 2.384e-07, 0.4, 0.05, 0.35, 0.05, 0.35, 0.05, 0.4, 0.05, 0.4, 0.1, 0.35, 0.1, 0.35, 0.1, 0.4, 0.1, 0.4, 0.15, 0.35, 0.15, 0.35, 0.15, 0.4, 0.15, 0.4, 0.2, 0.35, 0.2, 0.35, 0.2, 0.4, 0.2, 0.4, 0.25, 0.35, 0.25, 0.35, 0.25, 0.4, 0.25, 0.4, 0.3, 0.35, 0.3, 0.35, 0.3, 0.4, 0.3, 0.4, 0.35, 0.35, 0.35, 0.35, 0.35, 0.4, 0.35, 0.4, 0.4, 0.35, 0.4, 0.35, 0.4, 0.4, 0.4, 0.4, 0.45, 0.35, 0.45, 0.4, 2.384e-07, 0.45, 2.384e-07, 0.45, 0.05, 0.4, 0.05, 0.4, 0.05, 0.45, 0.05, 0.45, 0.1, 0.4, 0.1, 0.4, 0.1, 0.45, 0.1, 0.45, 0.15, 0.4, 0.15, 0.4, 0.15, 0.45, 0.15, 0.45, 0.2, 0.4, 0.2, 0.4, 0.2, 0.45, 0.2, 0.45, 0.25, 0.4, 0.25, 0.4, 0.25, 0.45, 0.25, 0.45, 0.3, 0.4, 0.3, 0.4, 0.3, 0.45, 0.3, 0.45, 0.35, 0.4, 0.35, 0.4, 0.35, 0.45, 0.35, 0.45, 0.4, 0.4, 0.4, 0.4, 0.4, 0.45, 0.4, 0.45, 0.45, 0.4, 0.45, 0.45, 2.384e-07, 0.5, 2.384e-07, 0.5, 0.05, 0.45, 0.05, 0.45, 0.05, 0.5, 0.05, 0.5, 0.1, 0.45, 0.1, 0.45, 0.1, 0.5, 0.1, 0.5, 0.15, 0.45, 0.15, 0.45, 0.15, 0.5, 0.15, 0.5, 0.2, 0.45, 0.2, 0.45, 0.2, 0.5, 0.2, 0.5, 0.25, 0.45, 0.25, 0.45, 0.25, 0.5, 0.25, 0.5, 0.3, 0.45, 0.3, 0.45, 0.3, 0.5, 0.3, 0.5, 0.35, 0.45, 0.35, 0.45, 0.35, 0.5, 0.35, 0.5, 0.4, 0.45, 0.4, 0.45, 0.4, 0.5, 0.4, 0.5, 0.45, 0.45, 0.45, -5.96e-08, 0.95, 0.05, 0.95, 0.05, 1.0, -5.96e-08, 1.0, 0.05, 0.95, 0.1, 0.95, 0.1, 1.0, 0.05, 1.0, 0.1, 0.95, 0.15, 0.95, 0.15, 1.0, 0.1, 1.0, 0.15, 0.95, 0.2, 0.95, 0.2, 1.0, 0.15, 1.0, 0.2, 0.95, 0.25, 0.95, 0.25, 1.0, 0.2, 1.0, 0.25, 0.95, 0.3, 0.95, 0.3, 1.0, 0.25, 1.0, 0.3, 0.95, 0.35, 0.95, 0.35, 1.0, 0.3, 1.0, 0.35, 0.95, 0.4, 0.95, 0.4, 1.0, 0.35, 1.0, 0.4, 0.95, 0.45, 0.95, 0.45, 1.0, 0.4, 1.0, -5.96e-08, 0.5, 0.05, 0.5, 0.05, 0.55, -5.96e-08, 0.55, -5.96e-08, 0.55, 0.05, 0.55, 0.05, 0.6, -5.96e-08, 0.6, -5.96e-08, 0.6, 0.05, 0.6, 0.05, 0.65, -5.96e-08, 0.65, -5.96e-08, 0.65, 0.05, 0.65, 0.05, 0.7, -5.96e-08, 0.7, -5.96e-08, 0.7, 0.05, 0.7, 0.05, 0.75, -5.96e-08, 0.75, -5.96e-08, 0.75, 0.05, 0.75, 0.05, 0.8, -5.96e-08, 0.8, -5.96e-08, 0.8, 0.05, 0.8, 0.05, 0.85, -5.96e-08, 0.85, -5.96e-08, 0.85, 0.05, 0.85, 0.05, 0.9, -5.96e-08, 0.9, -5.96e-08, 0.9, 0.05, 0.9, 0.05, 0.95, -5.96e-08, 0.95, 0.05, 0.5, 0.1, 0.5, 0.1, 0.55, 0.05, 0.55, 0.05, 0.55, 0.1, 0.55, 0.1, 0.6, 0.05, 0.6, 0.05, 0.6, 0.1, 0.6, 0.1, 0.65, 0.05, 0.65, 0.05, 0.65, 0.1, 0.65, 0.1, 0.7, 0.05, 0.7, 0.05, 0.7, 0.1, 0.7, 0.1, 0.75, 0.05, 0.75, 0.05, 0.75, 0.1, 0.75, 0.1, 0.8, 0.05, 0.8, 0.05, 0.8, 0.1, 0.8, 0.1, 0.85, 0.05, 0.85, 0.05, 0.85, 0.1, 0.85, 0.1, 0.9, 0.05, 0.9, 0.05, 0.9, 0.1, 0.9, 0.1, 0.95, 0.05, 0.95, 0.1, 0.5, 0.15, 0.5, 0.15, 0.55, 0.1, 0.55, 0.1, 0.55, 0.15, 0.55, 0.15, 0.6, 0.1, 0.6, 0.1, 0.6, 0.15, 0.6, 0.15, 0.65, 0.1, 0.65, 0.1, 0.65, 0.15, 0.65, 0.15, 0.7, 0.1, 0.7, 0.1, 0.7, 0.15, 0.7, 0.15, 0.75, 0.1, 0.75, 0.1, 0.75, 0.15, 0.75, 0.15, 0.8, 0.1, 0.8, 0.1, 0.8, 0.15, 0.8, 0.15, 0.85, 0.1, 0.85, 0.1, 0.85, 0.15, 0.85, 0.15, 0.9, 0.1, 0.9, 0.1, 0.9, 0.15, 0.9, 0.15, 0.95, 0.1, 0.95, 0.15, 0.5, 0.2, 0.5, 0.2, 0.55, 0.15, 0.55, 0.15, 0.55, 0.2, 0.55, 0.2, 0.6, 0.15, 0.6, 0.15, 0.6, 0.2, 0.6, 0.2, 0.65, 0.15, 0.65, 0.15, 0.65, 0.2, 0.65, 0.2, 0.7, 0.15, 0.7, 0.15, 0.7, 0.2, 0.7, 0.2, 0.75, 0.15, 0.75, 0.15, 0.75, 0.2, 0.75, 0.2, 0.8, 0.15, 0.8, 0.15, 0.8, 0.2, 0.8, 0.2, 0.85, 0.15, 0.85, 0.15, 0.85, 0.2, 0.85, 0.2, 0.9, 0.15, 0.9, 0.15, 0.9, 0.2, 0.9, 0.2, 0.95, 0.15, 0.95, 0.2, 0.5, 0.25, 0.5, 0.25, 0.55, 0.2, 0.55, 0.2, 0.55, 0.25, 0.55, 0.25, 0.6, 0.2, 0.6, 0.2, 0.6, 0.25, 0.6, 0.25, 0.65, 0.2, 0.65, 0.2, 0.65, 0.25, 0.65, 0.25, 0.7, 0.2, 0.7, 0.2, 0.7, 0.25, 0.7, 0.25, 0.75, 0.2, 0.75, 0.2, 0.75, 0.25, 0.75, 0.25, 0.8, 0.2, 0.8, 0.2, 0.8, 0.25, 0.8, 0.25, 0.85, 0.2, 0.85, 0.2, 0.85, 0.25, 0.85, 0.25, 0.9, 0.2, 0.9, 0.2, 0.9, 0.25, 0.9, 0.25, 0.95, 0.2, 0.95, 0.25, 0.5, 0.3, 0.5, 0.3, 0.55, 0.25, 0.55, 0.25, 0.55, 0.3, 0.55, 0.3, 0.6, 0.25, 0.6, 0.25, 0.6, 0.3, 0.6, 0.3, 0.65, 0.25, 0.65, 0.25, 0.65, 0.3, 0.65, 0.3, 0.7, 0.25, 0.7, 0.25, 0.7, 0.3, 0.7, 0.3, 0.75, 0.25, 0.75, 0.25, 0.75, 0.3, 0.75, 0.3, 0.8, 0.25, 0.8, 0.25, 0.8, 0.3, 0.8, 0.3, 0.85, 0.25, 0.85, 0.25, 0.85, 0.3, 0.85, 0.3, 0.9, 0.25, 0.9, 0.25, 0.9, 0.3, 0.9, 0.3, 0.95, 0.25, 0.95, 0.3, 0.5, 0.35, 0.5, 0.35, 0.55, 0.3, 0.55, 0.3, 0.55, 0.35, 0.55, 0.35, 0.6, 0.3, 0.6, 0.3, 0.6, 0.35, 0.6, 0.35, 0.65, 0.3, 0.65, 0.3, 0.65, 0.35, 0.65, 0.35, 0.7, 0.3, 0.7, 0.3, 0.7, 0.35, 0.7, 0.35, 0.75, 0.3, 0.75, 0.3, 0.75, 0.35, 0.75, 0.35, 0.8, 0.3, 0.8, 0.3, 0.8, 0.35, 0.8, 0.35, 0.85, 0.3, 0.85, 0.3, 0.85, 0.35, 0.85, 0.35, 0.9, 0.3, 0.9, 0.3, 0.9, 0.35, 0.9, 0.35, 0.95, 0.3, 0.95, 0.35, 0.5, 0.4, 0.5, 0.4, 0.55, 0.35, 0.55, 0.35, 0.55, 0.4, 0.55, 0.4, 0.6, 0.35, 0.6, 0.35, 0.6, 0.4, 0.6, 0.4, 0.65, 0.35, 0.65, 0.35, 0.65, 0.4, 0.65, 0.4, 0.7, 0.35, 0.7, 0.35, 0.7, 0.4, 0.7, 0.4, 0.75, 0.35, 0.75, 0.35, 0.75, 0.4, 0.75, 0.4, 0.8, 0.35, 0.8, 0.35, 0.8, 0.4, 0.8, 0.4, 0.85, 0.35, 0.85, 0.35, 0.85, 0.4, 0.85, 0.4, 0.9, 0.35, 0.9, 0.35, 0.9, 0.4, 0.9, 0.4, 0.95, 0.35, 0.95, 0.4, 0.5, 0.45, 0.5, 0.45, 0.55, 0.4, 0.55, 0.4, 0.55, 0.45, 0.55, 0.45, 0.6, 0.4, 0.6, 0.4, 0.6, 0.45, 0.6, 0.45, 0.65, 0.4, 0.65, 0.4, 0.65, 0.45, 0.65, 0.45, 0.7, 0.4, 0.7, 0.4, 0.7, 0.45, 0.7, 0.45, 0.75, 0.4, 0.75, 0.4, 0.75, 0.45, 0.75, 0.45, 0.8, 0.4, 0.8, 0.4, 0.8, 0.45, 0.8, 0.45, 0.85, 0.4, 0.85, 0.4, 0.85, 0.45, 0.85, 0.45, 0.9, 0.4, 0.9, 0.4, 0.9, 0.45, 0.9, 0.45, 0.95, 0.4, 0.95, 0.45, 0.5, 0.5, 0.5, 0.5, 0.55, 0.45, 0.55, 0.45, 0.55, 0.5, 0.55, 0.5, 0.6, 0.45, 0.6, 0.45, 0.6, 0.5, 0.6, 0.5, 0.65, 0.45, 0.65, 0.45, 0.65, 0.5, 0.65, 0.5, 0.7, 0.45, 0.7, 0.45, 0.7, 0.5, 0.7, 0.5, 0.75, 0.45, 0.75, 0.45, 0.75, 0.5, 0.75, 0.5, 0.8, 0.45, 0.8, 0.45, 0.8, 0.5, 0.8, 0.5, 0.85, 0.45, 0.85, 0.45, 0.85, 0.5, 0.85, 0.5, 0.9, 0.45, 0.9, 0.45, 0.9, 0.5, 0.9, 0.5, 0.95, 0.45, 0.95, 0.5, 0.95, 0.55, 0.95, 0.55, 1.0, 0.5, 1.0, 0.55, 0.95, 0.6, 0.95, 0.6, 1.0, 0.55, 1.0, 0.6, 0.95, 0.65, 0.95, 0.65, 1.0, 0.6, 1.0, 0.65, 0.95, 0.7, 0.95, 0.7, 1.0, 0.65, 1.0, 0.7, 0.95, 0.75, 0.95, 0.75, 1.0, 0.7, 1.0, 0.75, 0.95, 0.8, 0.95, 0.8, 1.0, 0.75, 1.0, 0.8, 0.95, 0.85, 0.95, 0.85, 1.0, 0.8, 1.0, 0.85, 0.95, 0.9, 0.95, 0.9, 1.0, 0.85, 1.0, 0.9, 0.95, 0.95, 0.95, 0.95, 1.0, 0.9, 1.0, 0.5, 0.5, 0.55, 0.5, 0.55, 0.55, 0.5, 0.55, 0.5, 0.55, 0.55, 0.55, 0.55, 0.6, 0.5, 0.6, 0.5, 0.6, 0.55, 0.6, 0.55, 0.65, 0.5, 0.65, 0.5, 0.65, 0.55, 0.65, 0.55, 0.7, 0.5, 0.7, 0.5, 0.7, 0.55, 0.7, 0.55, 0.75, 0.5, 0.75, 0.5, 0.75, 0.55, 0.75, 0.55, 0.8, 0.5, 0.8, 0.5, 0.8, 0.55, 0.8, 0.55, 0.85, 0.5, 0.85, 0.5, 0.85, 0.55, 0.85, 0.55, 0.9, 0.5, 0.9, 0.5, 0.9, 0.55, 0.9, 0.55, 0.95, 0.5, 0.95, 0.55, 0.5, 0.6, 0.5, 0.6, 0.55, 0.55, 0.55, 0.55, 0.55, 0.6, 0.55, 0.6, 0.6, 0.55, 0.6, 0.55, 0.6, 0.6, 0.6, 0.6, 0.65, 0.55, 0.65, 0.55, 0.65, 0.6, 0.65, 0.6, 0.7, 0.55, 0.7, 0.55, 0.7, 0.6, 0.7, 0.6, 0.75, 0.55, 0.75, 0.55, 0.75, 0.6, 0.75, 0.6, 0.8, 0.55, 0.8, 0.55, 0.8, 0.6, 0.8, 0.6, 0.85, 0.55, 0.85, 0.55, 0.85, 0.6, 0.85, 0.6, 0.9, 0.55, 0.9, 0.55, 0.9, 0.6, 0.9, 0.6, 0.95, 0.55, 0.95, 0.6, 0.5, 0.65, 0.5, 0.65, 0.55, 0.6, 0.55, 0.6, 0.55, 0.65, 0.55, 0.65, 0.6, 0.6, 0.6, 0.6, 0.6, 0.65, 0.6, 0.65, 0.65, 0.6, 0.65, 0.6, 0.65, 0.65, 0.65, 0.65, 0.7, 0.6, 0.7, 0.6, 0.7, 0.65, 0.7, 0.65, 0.75, 0.6, 0.75, 0.6, 0.75, 0.65, 0.75, 0.65, 0.8, 0.6, 0.8, 0.6, 0.8, 0.65, 0.8, 0.65, 0.85, 0.6, 0.85, 0.6, 0.85, 0.65, 0.85, 0.65, 0.9, 0.6, 0.9, 0.6, 0.9, 0.65, 0.9, 0.65, 0.95, 0.6, 0.95, 0.65, 0.5, 0.7, 0.5, 0.7, 0.55, 0.65, 0.55, 0.65, 0.55, 0.7, 0.55, 0.7, 0.6, 0.65, 0.6, 0.65, 0.6, 0.7, 0.6, 0.7, 0.65, 0.65, 0.65, 0.65, 0.65, 0.7, 0.65, 0.7, 0.7, 0.65, 0.7, 0.65, 0.7, 0.7, 0.7, 0.7, 0.75, 0.65, 0.75, 0.65, 0.75, 0.7, 0.75, 0.7, 0.8, 0.65, 0.8, 0.65, 0.8, 0.7, 0.8, 0.7, 0.85, 0.65, 0.85, 0.65, 0.85, 0.7, 0.85, 0.7, 0.9, 0.65, 0.9, 0.65, 0.9, 0.7, 0.9, 0.7, 0.95, 0.65, 0.95, 0.7, 0.5, 0.75, 0.5, 0.75, 0.55, 0.7, 0.55, 0.7, 0.55, 0.75, 0.55, 0.75, 0.6, 0.7, 0.6, 0.7, 0.6, 0.75, 0.6, 0.75, 0.65, 0.7, 0.65, 0.7, 0.65, 0.75, 0.65, 0.75, 0.7, 0.7, 0.7, 0.7, 0.7, 0.75, 0.7, 0.75, 0.75, 0.7, 0.75, 0.7, 0.75, 0.75, 0.75, 0.75, 0.8, 0.7, 0.8, 0.7, 0.8, 0.75, 0.8, 0.75, 0.85, 0.7, 0.85, 0.7, 0.85, 0.75, 0.85, 0.75, 0.9, 0.7, 0.9, 0.7, 0.9, 0.75, 0.9, 0.75, 0.95, 0.7, 0.95, 0.75, 0.5, 0.8, 0.5, 0.8, 0.55, 0.75, 0.55, 0.75, 0.55, 0.8, 0.55, 0.8, 0.6, 0.75, 0.6, 0.75, 0.6, 0.8, 0.6, 0.8, 0.65, 0.75, 0.65, 0.75, 0.65, 0.8, 0.65, 0.8, 0.7, 0.75, 0.7, 0.75, 0.7, 0.8, 0.7, 0.8, 0.75, 0.75, 0.75, 0.75, 0.75, 0.8, 0.75, 0.8, 0.8, 0.75, 0.8, 0.75, 0.8, 0.8, 0.8, 0.8, 0.85, 0.75, 0.85, 0.75, 0.85, 0.8, 0.85, 0.8, 0.9, 0.75, 0.9, 0.75, 0.9, 0.8, 0.9, 0.8, 0.95, 0.75, 0.95, 0.8, 0.5, 0.85, 0.5, 0.85, 0.55, 0.8, 0.55, 0.8, 0.55, 0.85, 0.55, 0.85, 0.6, 0.8, 0.6, 0.8, 0.6, 0.85, 0.6, 0.85, 0.65, 0.8, 0.65, 0.8, 0.65, 0.85, 0.65, 0.85, 0.7, 0.8, 0.7, 0.8, 0.7, 0.85, 0.7, 0.85, 0.75, 0.8, 0.75, 0.8, 0.75, 0.85, 0.75, 0.85, 0.8, 0.8, 0.8, 0.8, 0.8, 0.85, 0.8, 0.85, 0.85, 0.8, 0.85, 0.8, 0.85, 0.85, 0.85, 0.85, 0.9, 0.8, 0.9, 0.8, 0.9, 0.85, 0.9, 0.85, 0.95, 0.8, 0.95, 0.85, 0.5, 0.9, 0.5, 0.9, 0.55, 0.85, 0.55, 0.85, 0.55, 0.9, 0.55, 0.9, 0.6, 0.85, 0.6, 0.85, 0.6, 0.9, 0.6, 0.9, 0.65, 0.85, 0.65, 0.85, 0.65, 0.9, 0.65, 0.9, 0.7, 0.85, 0.7, 0.85, 0.7, 0.9, 0.7, 0.9, 0.75, 0.85, 0.75, 0.85, 0.75, 0.9, 0.75, 0.9, 0.8, 0.85, 0.8, 0.85, 0.8, 0.9, 0.8, 0.9, 0.85, 0.85, 0.85, 0.85, 0.85, 0.9, 0.85, 0.9, 0.9, 0.85, 0.9, 0.85, 0.9, 0.9, 0.9, 0.9, 0.95, 0.85, 0.95, 0.9, 0.5, 0.95, 0.5, 0.95, 0.55, 0.9, 0.55, 0.9, 0.55, 0.95, 0.55, 0.95, 0.6, 0.9, 0.6, 0.9, 0.6, 0.95, 0.6, 0.95, 0.65, 0.9, 0.65, 0.9, 0.65, 0.95, 0.65, 0.95, 0.7, 0.9, 0.7, 0.9, 0.7, 0.95, 0.7, 0.95, 0.75, 0.9, 0.75, 0.9, 0.75, 0.95, 0.75, 0.95, 0.8, 0.9, 0.8, 0.9, 0.8, 0.95, 0.8, 0.95, 0.85, 0.9, 0.85, 0.9, 0.85, 0.95, 0.85, 0.95, 0.9, 0.9, 0.9, 0.9, 0.9, 0.95, 0.9, 0.95, 0.95, 0.9, 0.95, 0.95, 0.5, 1.0, 0.5, 1.0, 0.55, 0.95, 0.55, 0.95, 0.55, 1.0, 0.55, 1.0, 0.6, 0.95, 0.6, 0.95, 0.6, 1.0, 0.6, 1.0, 0.65, 0.95, 0.65, 0.95, 0.65, 1.0, 0.65, 1.0, 0.7, 0.95, 0.7, 0.95, 0.7, 1.0, 0.7, 1.0, 0.75, 0.95, 0.75, 0.95, 0.75, 1.0, 0.75, 1.0, 0.8, 0.95, 0.8, 0.95, 0.8, 1.0, 0.8, 1.0, 0.85, 0.95, 0.85, 0.95, 0.85, 1.0, 0.85, 1.0, 0.9, 0.95, 0.9, 0.95, 0.9, 1.0, 0.9, 1.0, 0.95, 0.95, 0.95])
me_plane.materials.append(mat_ems_plane)
me_plane.update()

# ---- objects
ob_ems_plane = bpy.data.objects.new('EMS_Plane', me_plane)

# ---- transforms, parenting, visibility, modifiers, constraints
ob_ems_plane.location = (0.0, 0.0, 0.0)
ob_ems_plane.rotation_euler = (0.0, -0.0, 3.142)
ob_ems_plane.scale = (-7.175, 8.44, 11.69)
ob_ems_plane.visible_shadow = False
ob_ems_plane.display.show_shadows = False
_m = ob_ems_plane.modifiers.new('Subdivision', 'SUBSURF')
_m.subdivision_type = 'SIMPLE'
_m.levels = 6
_m.render_levels = 6

# ---- collection membership
scene.collection.objects.link(ob_ems_plane)

# ---- scene / render settings (as saved in the file)
scene.frame_start = 78; scene.frame_end = 129; scene.frame_set(100)
scene.render.engine = 'BLENDER_EEVEE_NEXT'
scene.render.resolution_x = 800
scene.render.resolution_y = 600
scene.cycles.samples = 8
scene.cycles.sampling_pattern = 'TABULATED_SOBOL'
scene.eevee.taa_render_samples = 16
scene.eevee.ray_tracing_options.trace_max_roughness = 0.0
bpy.context.view_layer.update()

# ---- added for rendering (the .blend has no active camera and no usable light): camera, sun
cam_auto = bpy.data.cameras.new('AutoCamera')
cam_auto.lens = 50.0
cam_auto.sensor_width = 36.0
cam_auto.clip_end = 1000.0
ob_auto_camera = bpy.data.objects.new('AutoCamera', cam_auto)
scene.collection.objects.link(ob_auto_camera)
ob_auto_camera.location = (20.4986, -24.5983, 16.3989)
ob_auto_camera.rotation_euler = (1.09748, -7.21219e-08, 0.694738)
scene.camera = ob_auto_camera
light_auto_sun = bpy.data.lights.new('AutoSun', 'SUN')
light_auto_sun.energy = 3.0
light_auto_sun.angle = 0.0523599
ob_auto_sun = bpy.data.objects.new('AutoSun', light_auto_sun)
scene.collection.objects.link(ob_auto_sun)
ob_auto_sun.rotation_euler = (0.872665, 0.174533, 0.523599)
bpy.context.view_layer.update()
